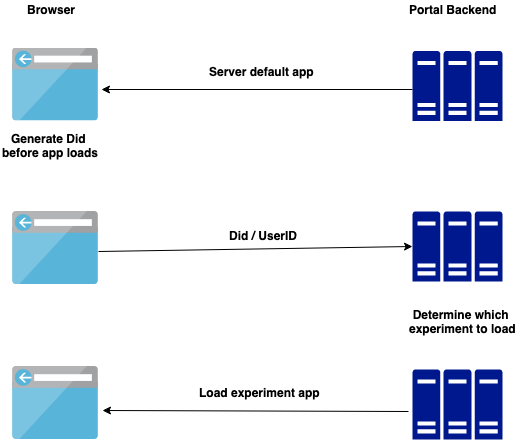

The diagram above was exported from draw.io. Its source (the exported page's mxGraphModel, read from the mxfile embedded in the PNG):
<mxGraphModel dx="998" dy="493" grid="1" gridSize="10" guides="1" tooltips="1" connect="1" arrows="1" fold="1" page="1" pageScale="1" pageWidth="850" pageHeight="1100" math="0" shadow="0">
  <root>
    <mxCell id="0" />
    <mxCell id="1" parent="0" />
    <mxCell id="HBv1Zf2nqDbz3dcTsdWt-2" value="" style="aspect=fixed;html=1;perimeter=none;align=center;shadow=0;dashed=0;image;fontSize=12;image=img/lib/mscae/Browser.svg;" vertex="1" parent="1">
      <mxGeometry x="80" y="78.5" width="86" height="73" as="geometry" />
    </mxCell>
    <mxCell id="HBv1Zf2nqDbz3dcTsdWt-7" value="" style="pointerEvents=1;shadow=0;dashed=0;html=1;strokeColor=none;labelPosition=center;verticalLabelPosition=bottom;verticalAlign=top;align=center;shape=mxgraph.mscae.enterprise.server_farm;fillColor=#00188D;" vertex="1" parent="1">
      <mxGeometry x="480" y="81.5" width="90" height="70" as="geometry" />
    </mxCell>
    <mxCell id="HBv1Zf2nqDbz3dcTsdWt-8" value="" style="endArrow=classic;html=1;entryX=1.035;entryY=0.568;entryDx=0;entryDy=0;entryPerimeter=0;" edge="1" parent="1" target="HBv1Zf2nqDbz3dcTsdWt-2">
      <mxGeometry width="50" height="50" relative="1" as="geometry">
        <mxPoint x="480" y="120" as="sourcePoint" />
        <mxPoint x="300" y="110" as="targetPoint" />
      </mxGeometry>
    </mxCell>
    <mxCell id="HBv1Zf2nqDbz3dcTsdWt-9" value="&lt;b&gt;Server default app&lt;/b&gt;" style="text;html=1;resizable=0;points=[];autosize=1;align=left;verticalAlign=top;spacingTop=-4;" vertex="1" parent="1">
      <mxGeometry x="275" y="93" width="120" height="20" as="geometry" />
    </mxCell>
    <mxCell id="HBv1Zf2nqDbz3dcTsdWt-10" value="" style="aspect=fixed;html=1;perimeter=none;align=center;shadow=0;dashed=0;image;fontSize=12;image=img/lib/mscae/Browser.svg;" vertex="1" parent="1">
      <mxGeometry x="80" y="242" width="86" height="73" as="geometry" />
    </mxCell>
    <mxCell id="HBv1Zf2nqDbz3dcTsdWt-12" value="" style="pointerEvents=1;shadow=0;dashed=0;html=1;strokeColor=none;labelPosition=center;verticalLabelPosition=bottom;verticalAlign=top;align=center;shape=mxgraph.mscae.enterprise.server_farm;fillColor=#00188D;" vertex="1" parent="1">
      <mxGeometry x="480" y="242" width="90" height="70" as="geometry" />
    </mxCell>
    <mxCell id="HBv1Zf2nqDbz3dcTsdWt-14" value="" style="endArrow=classic;html=1;" edge="1" parent="1">
      <mxGeometry width="50" height="50" relative="1" as="geometry">
        <mxPoint x="166" y="282" as="sourcePoint" />
        <mxPoint x="480" y="277" as="targetPoint" />
      </mxGeometry>
    </mxCell>
    <mxCell id="HBv1Zf2nqDbz3dcTsdWt-15" value="&lt;b&gt;Did / UserID&lt;/b&gt;" style="text;html=1;resizable=0;points=[];autosize=1;align=left;verticalAlign=top;spacingTop=-4;" vertex="1" parent="1">
      <mxGeometry x="295" y="257" width="80" height="20" as="geometry" />
    </mxCell>
    <mxCell id="HBv1Zf2nqDbz3dcTsdWt-16" value="&lt;div style=&quot;text-align: center&quot;&gt;&lt;b&gt;Generate Did&amp;nbsp;&lt;/b&gt;&lt;/div&gt;&lt;b&gt;&lt;div style=&quot;text-align: center&quot;&gt;&lt;b&gt;before app loads&lt;/b&gt;&lt;/div&gt;&lt;/b&gt;" style="text;html=1;resizable=0;points=[];autosize=1;align=left;verticalAlign=top;spacingTop=-4;" vertex="1" parent="1">
      <mxGeometry x="68" y="160" width="110" height="30" as="geometry" />
    </mxCell>
    <mxCell id="HBv1Zf2nqDbz3dcTsdWt-17" value="&lt;b&gt;Browser&lt;/b&gt;" style="text;html=1;resizable=0;points=[];autosize=1;align=left;verticalAlign=top;spacingTop=-4;" vertex="1" parent="1">
      <mxGeometry x="93" y="31" width="60" height="20" as="geometry" />
    </mxCell>
    <mxCell id="HBv1Zf2nqDbz3dcTsdWt-18" value="&lt;b&gt;Portal Backend&lt;/b&gt;" style="text;html=1;resizable=0;points=[];autosize=1;align=left;verticalAlign=top;spacingTop=-4;" vertex="1" parent="1">
      <mxGeometry x="475" y="31" width="100" height="20" as="geometry" />
    </mxCell>
    <mxCell id="HBv1Zf2nqDbz3dcTsdWt-21" value="&lt;div style=&quot;text-align: center&quot;&gt;&lt;span&gt;&lt;b&gt;Determine which &lt;br&gt;experiment to load&lt;/b&gt;&lt;/span&gt;&lt;/div&gt;" style="text;html=1;resizable=0;points=[];autosize=1;align=left;verticalAlign=top;spacingTop=-4;" vertex="1" parent="1">
      <mxGeometry x="475" y="336" width="120" height="30" as="geometry" />
    </mxCell>
    <mxCell id="HBv1Zf2nqDbz3dcTsdWt-22" value="" style="pointerEvents=1;shadow=0;dashed=0;html=1;strokeColor=none;labelPosition=center;verticalLabelPosition=bottom;verticalAlign=top;align=center;shape=mxgraph.mscae.enterprise.server_farm;fillColor=#00188D;" vertex="1" parent="1">
      <mxGeometry x="480" y="400" width="90" height="70" as="geometry" />
    </mxCell>
    <mxCell id="HBv1Zf2nqDbz3dcTsdWt-23" value="" style="aspect=fixed;html=1;perimeter=none;align=center;shadow=0;dashed=0;image;fontSize=12;image=img/lib/mscae/Browser.svg;" vertex="1" parent="1">
      <mxGeometry x="80" y="397" width="86" height="73" as="geometry" />
    </mxCell>
    <mxCell id="HBv1Zf2nqDbz3dcTsdWt-24" value="" style="endArrow=classic;html=1;exitX=-0.044;exitY=0.6;exitDx=0;exitDy=0;exitPerimeter=0;entryX=1.047;entryY=0.603;entryDx=0;entryDy=0;entryPerimeter=0;" edge="1" parent="1" source="HBv1Zf2nqDbz3dcTsdWt-22" target="HBv1Zf2nqDbz3dcTsdWt-23">
      <mxGeometry width="50" height="50" relative="1" as="geometry">
        <mxPoint x="250" y="460" as="sourcePoint" />
        <mxPoint x="300" y="410" as="targetPoint" />
      </mxGeometry>
    </mxCell>
    <mxCell id="HBv1Zf2nqDbz3dcTsdWt-25" value="&lt;b&gt;Load experiment app&lt;/b&gt;" style="text;html=1;resizable=0;points=[];autosize=1;align=left;verticalAlign=top;spacingTop=-4;" vertex="1" parent="1">
      <mxGeometry x="265" y="414" width="140" height="20" as="geometry" />
    </mxCell>
  </root>
</mxGraphModel>